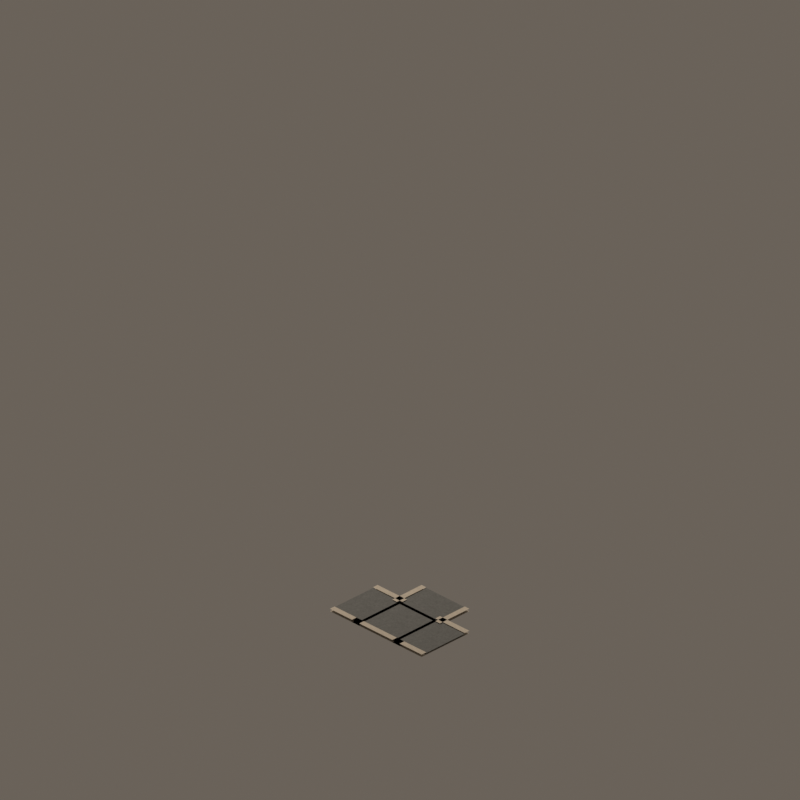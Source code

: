 # Source: road_mask_13.blend  (saved by Blender 4.5.92; exported with 4.5.12 LTS)
import bpy
from mathutils import Matrix  # noqa: F401  (used for matrix-valued properties, if any)

bpy.ops.wm.read_factory_settings(use_empty=True)
scene = bpy.context.scene
scene.name = 'CitySimStreet_road_mask_13'

# ---- materials (node trees are filled in below, after node groups)
mat_warmaggregatesidewalk = bpy.data.materials.new('WarmAggregateSidewalk')
mat_warmaggregatesidewalk.diffuse_color = (0.57, 0.52, 0.44, 1.0)
mat_civicasphalt = bpy.data.materials.new('CivicAsphalt')
mat_civicasphalt.diffuse_color = (0.135, 0.145, 0.145, 1.0)
mat_granitecurb = bpy.data.materials.new('GraniteCurb')
mat_granitecurb.diffuse_color = (0.68, 0.62, 0.52, 1.0)

# ---- material node trees
mat_warmaggregatesidewalk.use_nodes = True; mat_warmaggregatesidewalk.node_tree.nodes.clear()
_N = mat_warmaggregatesidewalk.node_tree.nodes; _L = mat_warmaggregatesidewalk.node_tree.links
n0 = _N.new('ShaderNodeBsdfPrincipled'); n0.name = 'Principled BSDF'; n0.location = (-200, 100)
n0.inputs[2].default_value = 0.72
n1 = _N.new('ShaderNodeOutputMaterial'); n1.name = 'Material Output'; n1.location = (200, 100)
n2 = _N.new('ShaderNodeTexCoord'); n2.name = 'Texture Coordinate'; n2.location = (0, 0)
n3 = _N.new('ShaderNodeTexNoise'); n3.name = 'Noise Texture'; n3.location = (0, 0)
n3.inputs[2].default_value = 18.0
n3.inputs[3].default_value = 3.0
n3.inputs[4].default_value = 0.66
n4 = _N.new('ShaderNodeValToRGB'); n4.name = 'Color Ramp'; n4.location = (0, 0)
while len(n4.color_ramp.elements) > 1: n4.color_ramp.elements.remove(n4.color_ramp.elements[-1])
n4.color_ramp.elements[0].position = 0.24; n4.color_ramp.elements[0].color = (0.4104, 0.3744, 0.3168, 1.0)
_e = n4.color_ramp.elements.new(0.78); _e.color = (0.6732, 0.6152, 0.5224, 1.0)
n5 = _N.new('ShaderNodeBump'); n5.name = 'Bump'; n5.location = (0, 0)
n5.inputs[0].default_value = 0.13
n5.inputs[1].default_value = 0.025
_L.new(n0.outputs[0], n1.inputs[0])
_L.new(n2.outputs[0], n3.inputs[0])
_L.new(n3.outputs[0], n4.inputs[0])
_L.new(n4.outputs[0], n0.inputs[0])
_L.new(n3.outputs[0], n5.inputs[3])
_L.new(n5.outputs[0], n0.inputs[5])
n1.is_active_output = True
mat_civicasphalt.use_nodes = True; mat_civicasphalt.node_tree.nodes.clear()
_N = mat_civicasphalt.node_tree.nodes; _L = mat_civicasphalt.node_tree.links
n0 = _N.new('ShaderNodeBsdfPrincipled'); n0.name = 'Principled BSDF'; n0.location = (-200, 100)
n0.inputs[2].default_value = 0.72
n1 = _N.new('ShaderNodeOutputMaterial'); n1.name = 'Material Output'; n1.location = (200, 100)
n2 = _N.new('ShaderNodeTexCoord'); n2.name = 'Texture Coordinate'; n2.location = (0, 0)
n3 = _N.new('ShaderNodeTexNoise'); n3.name = 'Noise Texture'; n3.location = (0, 0)
n3.inputs[2].default_value = 23.0
n3.inputs[3].default_value = 3.0
n3.inputs[4].default_value = 0.66
n4 = _N.new('ShaderNodeValToRGB'); n4.name = 'Color Ramp'; n4.location = (0, 0)
while len(n4.color_ramp.elements) > 1: n4.color_ramp.elements.remove(n4.color_ramp.elements[-1])
n4.color_ramp.elements[0].position = 0.24; n4.color_ramp.elements[0].color = (0.0972, 0.1044, 0.1044, 1.0)
_e = n4.color_ramp.elements.new(0.78); _e.color = (0.1686, 0.1802, 0.1802, 1.0)
n5 = _N.new('ShaderNodeBump'); n5.name = 'Bump'; n5.location = (0, 0)
n5.inputs[0].default_value = 0.18
n5.inputs[1].default_value = 0.025
_L.new(n0.outputs[0], n1.inputs[0])
_L.new(n2.outputs[0], n3.inputs[0])
_L.new(n3.outputs[0], n4.inputs[0])
_L.new(n4.outputs[0], n0.inputs[0])
_L.new(n3.outputs[0], n5.inputs[3])
_L.new(n5.outputs[0], n0.inputs[5])
n1.is_active_output = True
mat_granitecurb.use_nodes = True; mat_granitecurb.node_tree.nodes.clear()
_N = mat_granitecurb.node_tree.nodes; _L = mat_granitecurb.node_tree.links
n0 = _N.new('ShaderNodeBsdfPrincipled'); n0.name = 'Principled BSDF'; n0.location = (-200, 100)
n0.inputs[2].default_value = 0.72
n1 = _N.new('ShaderNodeOutputMaterial'); n1.name = 'Material Output'; n1.location = (200, 100)
n2 = _N.new('ShaderNodeTexCoord'); n2.name = 'Texture Coordinate'; n2.location = (0, 0)
n3 = _N.new('ShaderNodeTexNoise'); n3.name = 'Noise Texture'; n3.location = (0, 0)
n3.inputs[2].default_value = 11.0
n3.inputs[3].default_value = 3.0
n3.inputs[4].default_value = 0.66
n4 = _N.new('ShaderNodeValToRGB'); n4.name = 'Color Ramp'; n4.location = (0, 0)
while len(n4.color_ramp.elements) > 1: n4.color_ramp.elements.remove(n4.color_ramp.elements[-1])
n4.color_ramp.elements[0].position = 0.24; n4.color_ramp.elements[0].color = (0.4896, 0.4464, 0.3744, 1.0)
_e = n4.color_ramp.elements.new(0.78); _e.color = (0.8008, 0.7312, 0.6152, 1.0)
n5 = _N.new('ShaderNodeBump'); n5.name = 'Bump'; n5.location = (0, 0)
n5.inputs[0].default_value = 0.1
n5.inputs[1].default_value = 0.025
_L.new(n0.outputs[0], n1.inputs[0])
_L.new(n2.outputs[0], n3.inputs[0])
_L.new(n3.outputs[0], n4.inputs[0])
_L.new(n4.outputs[0], n0.inputs[0])
_L.new(n3.outputs[0], n5.inputs[3])
_L.new(n5.outputs[0], n0.inputs[5])
n1.is_active_output = True

# ---- world
world_citysimworld = bpy.data.worlds.new('CitySimWorld'); scene.world = world_citysimworld
world_citysimworld.use_nodes = True; world_citysimworld.node_tree.nodes.clear()
_N = world_citysimworld.node_tree.nodes; _L = world_citysimworld.node_tree.links
n0 = _N.new('ShaderNodeBackground'); n0.name = 'Background'; n0.location = (-200, 100)
n0.inputs[0].default_value = (0.2, 0.17, 0.14, 1.0)
n0.inputs[1].default_value = 0.72
n1 = _N.new('ShaderNodeOutputWorld'); n1.name = 'World Output'; n1.location = (200, 100)
_L.new(n0.outputs[0], n1.inputs[0])
n1.is_active_output = True

# ---- cameras
cam_camne = bpy.data.cameras.new('camNE')
cam_camne.type = 'ORTHO'
cam_camne.ortho_scale = 12.34
cam_camne.shift_y = 0.2812
cam_camse = bpy.data.cameras.new('camSE')
cam_camse.type = 'ORTHO'
cam_camse.ortho_scale = 12.34
cam_camse.shift_y = 0.2812
cam_camsw = bpy.data.cameras.new('camSW')
cam_camsw.type = 'ORTHO'
cam_camsw.ortho_scale = 12.34
cam_camsw.shift_y = 0.2812
cam_camnw = bpy.data.cameras.new('camNW')
cam_camnw.type = 'ORTHO'
cam_camnw.ortho_scale = 12.34
cam_camnw.shift_y = 0.2812

# ---- lights
light_citysimkey = bpy.data.lights.new('CitySimKey', 'AREA')
light_citysimkey.color = (1.0, 0.86, 0.72)
light_citysimkey.energy = 1100.0
light_citysimkey.shape = 'DISK'
light_citysimkey.size = 5.0

# ---- meshes
me_roadshouldercoremesh = bpy.data.meshes.new('RoadShoulderCoreMesh')
me_roadshouldercoremesh.from_pydata([(-0.52, -0.52, 0.039), (0.52, -0.52, 0.039), (0.52, 0.52, 0.039), (-0.52, 0.52, 0.039)], [], [(0, 1, 2, 3)])
me_roadshouldercoremesh.materials.append(mat_warmaggregatesidewalk)
me_roadshouldercoremesh.update()
me_asphaltcoremesh = bpy.data.meshes.new('AsphaltCoreMesh')
me_asphaltcoremesh.from_pydata([(-0.42, -0.42, 0.07), (0.42, -0.42, 0.07), (0.42, 0.42, 0.07), (-0.42, 0.42, 0.07)], [], [(0, 1, 2, 3)])
me_asphaltcoremesh.materials.append(mat_civicasphalt)
me_asphaltcoremesh.update()
me_roadshouldernorthmesh = bpy.data.meshes.new('RoadShoulderNorthMesh')
me_roadshouldernorthmesh.from_pydata([(-0.52, 0.36, 0.039), (0.52, 0.36, 0.039), (0.52, 1.0, 0.039), (-0.52, 1.0, 0.039)], [], [(0, 1, 2, 3)])
me_roadshouldernorthmesh.materials.append(mat_warmaggregatesidewalk)
me_roadshouldernorthmesh.update()
me_roadarmnorthmesh = bpy.data.meshes.new('RoadArmNorthMesh')
me_roadarmnorthmesh.from_pydata([(-0.42, 0.36, 0.07), (0.42, 0.36, 0.07), (0.42, 1.0, 0.07), (-0.42, 1.0, 0.07)], [], [(0, 1, 2, 3)])
me_roadarmnorthmesh.materials.append(mat_civicasphalt)
me_roadarmnorthmesh.update()
me_curbnorth0mesh = bpy.data.meshes.new('CurbNorth0Mesh')
me_curbnorth0mesh.from_pydata([(-0.52, 0.36, 0.082), (-0.42, 0.36, 0.082), (-0.42, 1.0, 0.082), (-0.52, 1.0, 0.082)], [], [(0, 1, 2, 3)])
me_curbnorth0mesh.materials.append(mat_granitecurb)
me_curbnorth0mesh.update()
me_curbnorth1mesh = bpy.data.meshes.new('CurbNorth1Mesh')
me_curbnorth1mesh.from_pydata([(0.42, 0.36, 0.082), (0.52, 0.36, 0.082), (0.52, 1.0, 0.082), (0.42, 1.0, 0.082)], [], [(0, 1, 2, 3)])
me_curbnorth1mesh.materials.append(mat_granitecurb)
me_curbnorth1mesh.update()
me_roadshouldersouthmesh = bpy.data.meshes.new('RoadShoulderSouthMesh')
me_roadshouldersouthmesh.from_pydata([(-0.52, -1.0, 0.039), (0.52, -1.0, 0.039), (0.52, -0.36, 0.039), (-0.52, -0.36, 0.039)], [], [(0, 1, 2, 3)])
me_roadshouldersouthmesh.materials.append(mat_warmaggregatesidewalk)
me_roadshouldersouthmesh.update()
me_roadarmsouthmesh = bpy.data.meshes.new('RoadArmSouthMesh')
me_roadarmsouthmesh.from_pydata([(-0.42, -1.0, 0.07), (0.42, -1.0, 0.07), (0.42, -0.36, 0.07), (-0.42, -0.36, 0.07)], [], [(0, 1, 2, 3)])
me_roadarmsouthmesh.materials.append(mat_civicasphalt)
me_roadarmsouthmesh.update()
me_curbsouth0mesh = bpy.data.meshes.new('CurbSouth0Mesh')
me_curbsouth0mesh.from_pydata([(-0.52, -1.0, 0.082), (-0.42, -1.0, 0.082), (-0.42, -0.36, 0.082), (-0.52, -0.36, 0.082)], [], [(0, 1, 2, 3)])
me_curbsouth0mesh.materials.append(mat_granitecurb)
me_curbsouth0mesh.update()
me_curbsouth1mesh = bpy.data.meshes.new('CurbSouth1Mesh')
me_curbsouth1mesh.from_pydata([(0.42, -1.0, 0.082), (0.52, -1.0, 0.082), (0.52, -0.36, 0.082), (0.42, -0.36, 0.082)], [], [(0, 1, 2, 3)])
me_curbsouth1mesh.materials.append(mat_granitecurb)
me_curbsouth1mesh.update()
me_roadshoulderwestmesh = bpy.data.meshes.new('RoadShoulderWestMesh')
me_roadshoulderwestmesh.from_pydata([(-1.0, -0.52, 0.039), (-0.36, -0.52, 0.039), (-0.36, 0.52, 0.039), (-1.0, 0.52, 0.039)], [], [(0, 1, 2, 3)])
me_roadshoulderwestmesh.materials.append(mat_warmaggregatesidewalk)
me_roadshoulderwestmesh.update()
me_roadarmwestmesh = bpy.data.meshes.new('RoadArmWestMesh')
me_roadarmwestmesh.from_pydata([(-1.0, -0.42, 0.07), (-0.36, -0.42, 0.07), (-0.36, 0.42, 0.07), (-1.0, 0.42, 0.07)], [], [(0, 1, 2, 3)])
me_roadarmwestmesh.materials.append(mat_civicasphalt)
me_roadarmwestmesh.update()
me_curbwest0mesh = bpy.data.meshes.new('CurbWest0Mesh')
me_curbwest0mesh.from_pydata([(-1.0, -0.52, 0.082), (-0.36, -0.52, 0.082), (-0.36, -0.42, 0.082), (-1.0, -0.42, 0.082)], [], [(0, 1, 2, 3)])
me_curbwest0mesh.materials.append(mat_granitecurb)
me_curbwest0mesh.update()
me_curbwest1mesh = bpy.data.meshes.new('CurbWest1Mesh')
me_curbwest1mesh.from_pydata([(-1.0, 0.42, 0.082), (-0.36, 0.42, 0.082), (-0.36, 0.52, 0.082), (-1.0, 0.52, 0.082)], [], [(0, 1, 2, 3)])
me_curbwest1mesh.materials.append(mat_granitecurb)
me_curbwest1mesh.update()
me_closededgeeastmesh = bpy.data.meshes.new('ClosedEdgeEastMesh')
me_closededgeeastmesh.from_pydata([(0.42, -0.52, 0.082), (0.52, -0.52, 0.082), (0.52, 0.52, 0.082), (0.42, 0.52, 0.082)], [], [(0, 1, 2, 3)])
me_closededgeeastmesh.materials.append(mat_granitecurb)
me_closededgeeastmesh.update()

# ---- objects
ob_assetroot = bpy.data.objects.new('AssetRoot', None)
ob_footprintpivot = bpy.data.objects.new('FootprintPivot', None)
ob_roadshouldercore = bpy.data.objects.new('RoadShoulderCore', me_roadshouldercoremesh)
ob_asphaltcore = bpy.data.objects.new('AsphaltCore', me_asphaltcoremesh)
ob_roadshouldernorth = bpy.data.objects.new('RoadShoulderNorth', me_roadshouldernorthmesh)
ob_roadarmnorth = bpy.data.objects.new('RoadArmNorth', me_roadarmnorthmesh)
ob_curbnorth0 = bpy.data.objects.new('CurbNorth0', me_curbnorth0mesh)
ob_curbnorth1 = bpy.data.objects.new('CurbNorth1', me_curbnorth1mesh)
ob_socket_north = bpy.data.objects.new('Socket_North', None)
ob_roadshouldersouth = bpy.data.objects.new('RoadShoulderSouth', me_roadshouldersouthmesh)
ob_roadarmsouth = bpy.data.objects.new('RoadArmSouth', me_roadarmsouthmesh)
ob_curbsouth0 = bpy.data.objects.new('CurbSouth0', me_curbsouth0mesh)
ob_curbsouth1 = bpy.data.objects.new('CurbSouth1', me_curbsouth1mesh)
ob_socket_south = bpy.data.objects.new('Socket_South', None)
ob_roadshoulderwest = bpy.data.objects.new('RoadShoulderWest', me_roadshoulderwestmesh)
ob_roadarmwest = bpy.data.objects.new('RoadArmWest', me_roadarmwestmesh)
ob_curbwest0 = bpy.data.objects.new('CurbWest0', me_curbwest0mesh)
ob_curbwest1 = bpy.data.objects.new('CurbWest1', me_curbwest1mesh)
ob_socket_west = bpy.data.objects.new('Socket_West', None)
ob_closededgeeast = bpy.data.objects.new('ClosedEdgeEast', me_closededgeeastmesh)
ob_camne = bpy.data.objects.new('camNE', cam_camne)
ob_camse = bpy.data.objects.new('camSE', cam_camse)
ob_camsw = bpy.data.objects.new('camSW', cam_camsw)
ob_camnw = bpy.data.objects.new('camNW', cam_camnw)
ob_citysimkey = bpy.data.objects.new('CitySimKey', light_citysimkey)

# ---- transforms, parenting, visibility, modifiers, constraints
ob_assetroot.location = (0.0, 0.0, 0.0)
ob_footprintpivot.parent = ob_assetroot
ob_footprintpivot.location = (0.0, 0.0, 0.0)
ob_footprintpivot.empty_display_type = 'CIRCLE'
ob_footprintpivot.empty_display_size = 0.12
ob_roadshouldercore.parent = ob_assetroot
ob_roadshouldercore.location = (0.0, 0.0, 0.0)
ob_asphaltcore.parent = ob_assetroot
ob_asphaltcore.location = (0.0, 0.0, 0.0)
ob_roadshouldernorth.parent = ob_assetroot
ob_roadshouldernorth.location = (0.0, 0.0, 0.0)
ob_roadarmnorth.parent = ob_assetroot
ob_roadarmnorth.location = (0.0, 0.0, 0.0)
ob_curbnorth0.parent = ob_assetroot
ob_curbnorth0.location = (0.0, 0.0, 0.0)
ob_curbnorth1.parent = ob_assetroot
ob_curbnorth1.location = (0.0, 0.0, 0.0)
ob_socket_north.parent = ob_assetroot
ob_socket_north.location = (0.0, 1.0, 0.035)
ob_socket_north.empty_display_size = 0.1
ob_roadshouldersouth.parent = ob_assetroot
ob_roadshouldersouth.location = (0.0, 0.0, 0.0)
ob_roadarmsouth.parent = ob_assetroot
ob_roadarmsouth.location = (0.0, 0.0, 0.0)
ob_curbsouth0.parent = ob_assetroot
ob_curbsouth0.location = (0.0, 0.0, 0.0)
ob_curbsouth1.parent = ob_assetroot
ob_curbsouth1.location = (0.0, 0.0, 0.0)
ob_socket_south.parent = ob_assetroot
ob_socket_south.location = (0.0, -1.0, 0.035)
ob_socket_south.empty_display_size = 0.1
ob_roadshoulderwest.parent = ob_assetroot
ob_roadshoulderwest.location = (0.0, 0.0, 0.0)
ob_roadarmwest.parent = ob_assetroot
ob_roadarmwest.location = (0.0, 0.0, 0.0)
ob_curbwest0.parent = ob_assetroot
ob_curbwest0.location = (0.0, 0.0, 0.0)
ob_curbwest1.parent = ob_assetroot
ob_curbwest1.location = (0.0, 0.0, 0.0)
ob_socket_west.parent = ob_assetroot
ob_socket_west.location = (-1.0, 0.0, 0.035)
ob_socket_west.empty_display_size = 0.1
ob_closededgeeast.parent = ob_assetroot
ob_closededgeeast.location = (0.0, 0.0, 0.0)
ob_camne.location = (19.6, 19.6, 16.0)
ob_camne.rotation_euler = (1.047, 1.96e-08, 2.356)
ob_camse.location = (19.6, -19.6, 16.0)
ob_camse.rotation_euler = (1.047, -9.073e-08, 0.7854)
ob_camsw.location = (-19.6, -19.6, 16.0)
ob_camsw.rotation_euler = (1.047, 9.073e-08, -0.7854)
ob_camnw.location = (-19.6, 19.6, 16.0)
ob_camnw.rotation_euler = (1.047, -1.96e-08, -2.356)
ob_citysimkey.location = (-6.0, -8.0, 12.0)
ob_citysimkey.rotation_euler = (0.6947, -4.874e-08, -0.6435)

# ---- collection membership
scene.collection.objects.link(ob_assetroot)
scene.collection.objects.link(ob_footprintpivot)
scene.collection.objects.link(ob_roadshouldercore)
scene.collection.objects.link(ob_asphaltcore)
scene.collection.objects.link(ob_roadshouldernorth)
scene.collection.objects.link(ob_roadarmnorth)
scene.collection.objects.link(ob_curbnorth0)
scene.collection.objects.link(ob_curbnorth1)
scene.collection.objects.link(ob_socket_north)
scene.collection.objects.link(ob_roadshouldersouth)
scene.collection.objects.link(ob_roadarmsouth)
scene.collection.objects.link(ob_curbsouth0)
scene.collection.objects.link(ob_curbsouth1)
scene.collection.objects.link(ob_socket_south)
scene.collection.objects.link(ob_roadshoulderwest)
scene.collection.objects.link(ob_roadarmwest)
scene.collection.objects.link(ob_curbwest0)
scene.collection.objects.link(ob_curbwest1)
scene.collection.objects.link(ob_socket_west)
scene.collection.objects.link(ob_closededgeeast)
scene.collection.objects.link(ob_camne)
scene.collection.objects.link(ob_camse)
scene.collection.objects.link(ob_camsw)
scene.collection.objects.link(ob_camnw)
scene.collection.objects.link(ob_citysimkey)

# ---- scene / render settings (as saved in the file)
scene.camera = ob_camne
scene.frame_start = 1; scene.frame_end = 250; scene.frame_set(1)
scene.render.engine = 'BLENDER_EEVEE_NEXT'
scene.render.resolution_x = 384
scene.render.resolution_y = 384
scene.render.film_transparent = True
scene.view_settings.look = 'Medium High Contrast'
scene.view_settings.view_transform = 'Standard'
bpy.context.view_layer.update()

